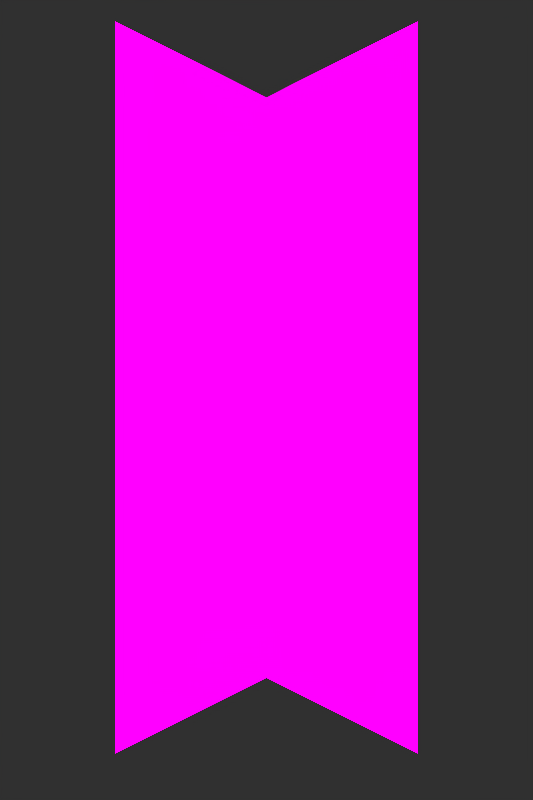 # Source: double_plant.blend  (saved by Blender 5.0.118; exported with 4.5.12 LTS)
import bpy
from mathutils import Matrix  # noqa: F401  (used for matrix-valued properties, if any)

bpy.ops.wm.read_factory_settings(use_empty=True)
scene = bpy.context.scene
scene.name = 'Scene'

# ---- collections
col_1 = bpy.data.collections.new('集合 1'); scene.collection.children.link(col_1)
col_mesh = bpy.data.collections.new('Mesh'); scene.collection.children.link(col_mesh)
col_rig = bpy.data.collections.new('Rig'); scene.collection.children.link(col_rig)
col_collision = bpy.data.collections.new('Collision'); scene.collection.children.link(col_collision)
col_extras = bpy.data.collections.new('Extras'); scene.collection.children.link(col_extras)

# ---- images (referenced by path relative to the original .blend; pixels are not part of the script)
import os
ASSET_DIR = os.environ.get("B2B_ASSET_DIR", "")  # directory of the original .blend (textures are referenced by path, not embedded)
HERE = os.path.dirname(os.path.abspath(__file__))  # packed textures are extracted next to this script under _unpacked/

def load_image(name, relpath, width, height, colorspace="sRGB"):
    """Load a texture the original file referenced (path relative to the .blend, or extracted next to this script)."""
    p = next((c for c in (os.path.join(HERE, relpath), os.path.join(ASSET_DIR, relpath)) if relpath and os.path.exists(c)), "")
    if p:
        img = bpy.data.images.load(p, check_existing=True)
        img.name = name
    else:  # same state as the original file: an image datablock whose file is absent (Cycles renders it pink)
        img = bpy.data.images.new(name, width, height)
        img.source = "FILE"
        img.filepath = "//" + (relpath or name)
    img.colorspace_settings.name = colorspace
    return img
img_tall_grass_top_png = load_image('tall_grass_top.png', 'tall_grass_top.png', 1024, 1024, 'sRGB')
img_tall_grass_bottom_png = load_image('tall_grass_bottom.png', 'tall_grass_bottom.png', 1024, 1024, 'sRGB')

# ---- materials (node trees are filled in below, after node groups)
mat_001 = bpy.data.materials.new('材质.001')
mat_001.use_backface_culling_lightprobe_volume = False
mat_x = bpy.data.materials.new('材质')
mat_x.use_backface_culling_lightprobe_volume = False

# ---- material node trees
mat_001.use_nodes = True; mat_001.node_tree.nodes.clear()
_N = mat_001.node_tree.nodes; _L = mat_001.node_tree.links
n0 = _N.new('ShaderNodeOutputMaterial'); n0.name = 'Material Output'; n0.location = (360, 300)
n1 = _N.new('ShaderNodeBsdfTransparent'); n1.name = '透明 BSDF'; n1.location = (-360, -60)
n2 = _N.new('ShaderNodeMixShader'); n2.name = '混合着色器'; n2.location = (180, 260)
n3 = _N.new('ShaderNodeTexImage'); n3.name = '图像纹理'; n3.location = (-580, 240)
n3.image = img_tall_grass_top_png
n3.interpolation = 'Closest'
n4 = _N.new('ShaderNodeEmission'); n4.name = '自发光(发射)'; n4.location = (-100, 180)
n5 = _N.new('ShaderNodeMix'); n5.name = '混合'; n5.location = (-280, 160)
n5.data_type = 'RGBA'
n5.blend_type = 'MULTIPLY'
n5.inputs[0].default_value = 1.0
n5.inputs[7].default_value = (0.2016, 0.5089, 0.147, 1.0)
_L.new(n3.outputs[1], n2.inputs[0])
_L.new(n1.outputs[0], n2.inputs[1])
_L.new(n4.outputs[0], n2.inputs[2])
_L.new(n2.outputs[0], n0.inputs[0])
_L.new(n3.outputs[0], n5.inputs[6])
_L.new(n3.outputs[0], n4.inputs[0])
n0.is_active_output = True
mat_x.use_nodes = True; mat_x.node_tree.nodes.clear()
_N = mat_x.node_tree.nodes; _L = mat_x.node_tree.links
n0 = _N.new('ShaderNodeOutputMaterial'); n0.name = 'Material Output'; n0.location = (360, 300)
n1 = _N.new('ShaderNodeBsdfTransparent'); n1.name = '透明 BSDF'; n1.location = (-360, -60)
n2 = _N.new('ShaderNodeMixShader'); n2.name = '混合着色器'; n2.location = (180, 260)
n3 = _N.new('ShaderNodeTexImage'); n3.name = '图像纹理'; n3.location = (-580, 240)
n3.image = img_tall_grass_bottom_png
n3.interpolation = 'Closest'
n4 = _N.new('ShaderNodeEmission'); n4.name = '自发光(发射)'; n4.location = (-100, 180)
n5 = _N.new('ShaderNodeMix'); n5.name = '混合'; n5.location = (-280, 160)
n5.data_type = 'RGBA'
n5.blend_type = 'MULTIPLY'
n5.inputs[0].default_value = 1.0
n5.inputs[7].default_value = (0.2016, 0.5089, 0.147, 1.0)
_L.new(n3.outputs[1], n2.inputs[0])
_L.new(n1.outputs[0], n2.inputs[1])
_L.new(n4.outputs[0], n2.inputs[2])
_L.new(n2.outputs[0], n0.inputs[0])
_L.new(n3.outputs[0], n5.inputs[6])
_L.new(n3.outputs[0], n4.inputs[0])
n0.is_active_output = True

# ---- world
world_world = bpy.data.worlds.new('World'); scene.world = world_world
world_world.use_nodes = True; world_world.node_tree.nodes.clear()
_N = world_world.node_tree.nodes; _L = world_world.node_tree.links
n0 = _N.new('ShaderNodeOutputWorld'); n0.name = '世界输出'; n0.location = (280, 0)
n1 = _N.new('ShaderNodeBackground'); n1.name = '背景'; n1.location = (0, 0)
n1.inputs[0].default_value = (0.0291, 0.0291, 0.0291, 1.0)
n2 = _N.new('NodeFrame'); n2.name = '帧'; n2.location = (0, 0)
n2.label = '版本控制：“使用节点” 已删除'
n2.width = 150
n0.parent = n2
n1.parent = n2
_L.new(n1.outputs[0], n0.inputs[0])
n0.is_active_output = True
world_world.color = (0.0291, 0.0291, 0.0291)
world_world.use_sun_shadow = False
world_world.sun_shadow_jitter_overblur = 0.0
world_world.cycles.sampling_method = 'NONE'
world_world.cycles.sample_map_resolution = 256

# ---- cameras
cam_camera = bpy.data.cameras.new('Camera')
cam_camera.type = 'ORTHO'
cam_camera.sensor_fit = 'HORIZONTAL'
cam_camera.clip_end = 100.0
cam_camera.lens = 35.0
cam_camera.sensor_width = 512.0
cam_camera.sensor_height = 18.0
cam_camera.ortho_scale = 5.08
cam_camera.dof.focus_distance = 0.0
cam_camera.dof.aperture_fstop = 128.0

# ---- lights
light_sun_001 = bpy.data.lights.new('Sun.001', 'SUN')
light_sun_001.transmission_factor = 0.0
light_sun_001.angle = 0.1993
light_sun_001.shadow_buffer_clip_start = 0.5
light_sun_001.shadow_soft_size = 0.1
light_sun_001.shadow_cascade_max_distance = 1000.0
light_sun_001.cycles.use_multiple_importance_sampling = False
light_sun = bpy.data.lights.new('Sun', 'SUN')
light_sun.transmission_factor = 0.0
light_sun.angle = 0.1993
light_sun.shadow_buffer_clip_start = 0.5
light_sun.shadow_soft_size = 0.1
light_sun.shadow_cascade_max_distance = 1000.0
light_sun.cycles.use_multiple_importance_sampling = False

# ---- meshes
me_plane_002 = bpy.data.meshes.new('Plane.002')
me_plane_002.from_pydata([(1.0, -1.0, 0.0), (-1.0, -1.0, 0.0), (1.0, 1.0, 0.0), (-1.0, 1.0, 0.0)], [], [(1, 0, 2, 3)])
_uv = me_plane_002.uv_layers.new(name='UVMap')
_uv.uv.foreach_set('vector', [0.0, 0.0, 1.0, 0.0, 1.0, 1.0, 0.0, 1.0])
me_plane_002.materials.append(mat_001)
me_plane_002.use_remesh_preserve_volume = False
me_plane_002.use_remesh_preserve_attributes = False
me_plane_002.use_mirror_vertex_groups = False
me_plane_002.update()
me_plane_003 = bpy.data.meshes.new('Plane.003')
me_plane_003.from_pydata([(1.0, -1.0, 0.0), (-1.0, -1.0, 0.0), (1.0, 1.0, 0.0), (-1.0, 1.0, 0.0)], [], [(1, 0, 2, 3)])
_uv = me_plane_003.uv_layers.new(name='UVMap')
_uv.uv.foreach_set('vector', [0.0, 0.0, 1.0, 0.0, 1.0, 1.0, 0.0, 1.0])
me_plane_003.materials.append(mat_001)
me_plane_003.use_remesh_preserve_volume = False
me_plane_003.use_remesh_preserve_attributes = False
me_plane_003.use_mirror_vertex_groups = False
me_plane_003.update()
me_plane_004 = bpy.data.meshes.new('Plane.004')
me_plane_004.from_pydata([(1.0, -1.0, 0.0), (-1.0, -1.0, 0.0), (1.0, 1.0, 0.0), (-1.0, 1.0, 0.0)], [], [(1, 0, 2, 3)])
_uv = me_plane_004.uv_layers.new(name='UVMap')
_uv.uv.foreach_set('vector', [0.0, 0.0, 1.0, 0.0, 1.0, 1.0, 0.0, 1.0])
me_plane_004.materials.append(mat_x)
me_plane_004.use_remesh_preserve_volume = False
me_plane_004.use_remesh_preserve_attributes = False
me_plane_004.use_mirror_vertex_groups = False
me_plane_004.update()
me_plane_001 = bpy.data.meshes.new('Plane.001')
me_plane_001.from_pydata([(1.0, -1.0, 0.0), (-1.0, -1.0, 0.0), (1.0, 1.0, 0.0), (-1.0, 1.0, 0.0)], [], [(1, 0, 2, 3)])
_uv = me_plane_001.uv_layers.new(name='UVMap')
_uv.uv.foreach_set('vector', [0.0, 0.0, 1.0, 0.0, 1.0, 1.0, 0.0, 1.0])
me_plane_001.materials.append(mat_x)
me_plane_001.use_remesh_preserve_volume = False
me_plane_001.use_remesh_preserve_attributes = False
me_plane_001.use_mirror_vertex_groups = False
me_plane_001.update()

# ---- objects
ob_left_002 = bpy.data.objects.new('left.002', me_plane_002)
ob_left_003 = bpy.data.objects.new('left.003', me_plane_003)
ob_left = bpy.data.objects.new('left', me_plane_004)
ob_camera = bpy.data.objects.new('Camera', cam_camera)
ob_sun_001 = bpy.data.objects.new('Sun.001', light_sun_001)
ob_sun = bpy.data.objects.new('Sun', light_sun)
ob_left_001 = bpy.data.objects.new('left.001', me_plane_001)

# ---- transforms, parenting, visibility, modifiers, constraints
ob_left_002.location = (0.0, 0.0, 3.2)
ob_left_002.rotation_euler = (1.571, -0.0, 1.571)
ob_left_002.scale = (2.036, 1.6, 0.0)
ob_left_002.lineart.crease_threshold = 0.0
ob_left_003.location = (0.0, 0.0, 3.2)
ob_left_003.rotation_euler = (1.571, 0.0, 0.0)
ob_left_003.scale = (2.036, 1.6, 0.0)
ob_left_003.lineart.crease_threshold = 0.0
ob_left.location = (0.0, 0.0, 0.0)
ob_left.rotation_euler = (1.571, 0.0, 0.0)
ob_left.scale = (2.036, 1.6, 0.0)
ob_left.lineart.crease_threshold = 0.0
ob_camera.location = (4.351, -4.351, 5.019)
ob_camera.rotation_euler = (1.047, 0.0, 0.7854)
ob_camera.scale = (1.6, 1.6, 1.6)
ob_camera.lock_rotations_4d = False
ob_camera.empty_display_type = 'ARROWS'
ob_camera.color = (0.0, 0.0, 0.0, 0.0)
ob_camera.show_axis = True
ob_camera.lineart.crease_threshold = 0.0
ob_sun_001.location = (10.0, 10.0, 10.0)
ob_sun_001.rotation_euler = (1.571, 0.0, 0.0)
ob_sun_001.lineart.crease_threshold = 0.0
ob_sun.location = (10.0, 10.0, 10.0)
ob_sun.lineart.crease_threshold = 0.0
ob_left_001.location = (0.0, 0.0, 0.0)
ob_left_001.rotation_euler = (1.571, -0.0, 1.571)
ob_left_001.scale = (2.036, 1.6, 0.0)
ob_left_001.lineart.crease_threshold = 0.0

# ---- collection membership
scene.collection.objects.link(ob_left_002)
scene.collection.objects.link(ob_left_003)
col_1.objects.link(ob_left)
col_1.objects.link(ob_camera)
col_1.objects.link(ob_sun_001)
col_1.objects.link(ob_sun)
col_1.objects.link(ob_left_001)

# ---- scene / render settings (as saved in the file)
scene.camera = ob_camera
scene.frame_start = 1; scene.frame_end = 1; scene.frame_set(7)
scene.render.engine = 'CYCLES'
scene.render.image_settings.compression = 90
scene.render.resolution_x = 300
scene.render.resolution_y = 450
scene.render.dither_intensity = 0.0
scene.render.film_transparent = True
scene.render.bake_margin = 0
scene.render.bake_bias = 0.0
scene.render.bake_samples = 0
scene.cycles.use_denoising = False
scene.cycles.samples = 1
scene.cycles.sampling_pattern = 'TABULATED_SOBOL'
scene.cycles.light_sampling_threshold = 0.0
scene.cycles.use_adaptive_sampling = False
scene.cycles.use_light_tree = False
scene.cycles.blur_glossy = 0.0
scene.cycles.volume_bounces = 1
scene.cycles.pixel_filter_type = 'GAUSSIAN'
scene.cycles.filter_width = 0.01
scene.cycles.sample_clamp_indirect = 0.0
scene.view_settings.view_transform = 'Standard'
bpy.context.view_layer.update()

